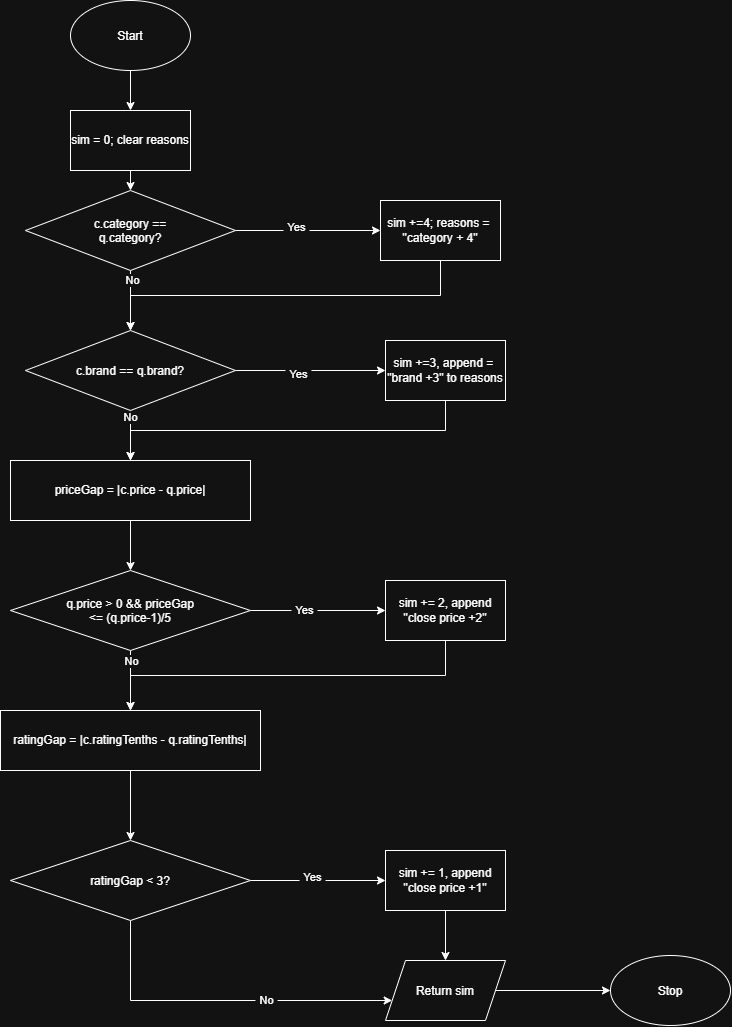

The diagram above was exported from draw.io. Its source (the exported page's mxGraphModel, read from the mxfile embedded in the PNG):
<mxGraphModel dx="1414" dy="785" grid="1" gridSize="10" guides="1" tooltips="1" connect="1" arrows="1" fold="1" page="1" pageScale="1" pageWidth="850" pageHeight="1100" math="0" shadow="0">
  <root>
    <mxCell id="0" />
    <mxCell id="1" parent="0" />
    <mxCell id="BlNGjY8taMMnkafts2cJ-3" edge="1" parent="1" source="BlNGjY8taMMnkafts2cJ-1" style="edgeStyle=orthogonalEdgeStyle;rounded=0;orthogonalLoop=1;jettySize=auto;html=1;exitX=0.5;exitY=1;exitDx=0;exitDy=0;defaultLabelBackgroundColor=page;labelPadding=0 4;" target="BlNGjY8taMMnkafts2cJ-2">
      <mxGeometry relative="1" as="geometry" />
    </mxCell>
    <mxCell id="BlNGjY8taMMnkafts2cJ-1" parent="1" style="ellipse;whiteSpace=wrap;html=1;shapeInside=1;" value="Start" vertex="1">
      <mxGeometry height="70" width="120" x="110" y="20" as="geometry" />
    </mxCell>
    <mxCell id="BlNGjY8taMMnkafts2cJ-5" edge="1" parent="1" source="BlNGjY8taMMnkafts2cJ-2" style="edgeStyle=orthogonalEdgeStyle;rounded=0;orthogonalLoop=1;jettySize=auto;html=1;exitX=0.5;exitY=1;exitDx=0;exitDy=0;entryX=0.5;entryY=0;entryDx=0;entryDy=0;defaultLabelBackgroundColor=page;labelPadding=0 4;" target="BlNGjY8taMMnkafts2cJ-4">
      <mxGeometry relative="1" as="geometry" />
    </mxCell>
    <mxCell id="BlNGjY8taMMnkafts2cJ-2" parent="1" style="rounded=0;whiteSpace=wrap;html=1;" value="sim = 0; clear reasons" vertex="1">
      <mxGeometry height="60" width="120" x="110" y="130" as="geometry" />
    </mxCell>
    <mxCell id="BlNGjY8taMMnkafts2cJ-7" edge="1" parent="1" source="BlNGjY8taMMnkafts2cJ-4" style="edgeStyle=orthogonalEdgeStyle;rounded=0;orthogonalLoop=1;jettySize=auto;html=1;exitX=1;exitY=0.5;exitDx=0;exitDy=0;entryX=0;entryY=0.5;entryDx=0;entryDy=0;defaultLabelBackgroundColor=page;labelPadding=0 4;" target="BlNGjY8taMMnkafts2cJ-6">
      <mxGeometry relative="1" as="geometry" />
    </mxCell>
    <mxCell id="BlNGjY8taMMnkafts2cJ-8" connectable="0" parent="BlNGjY8taMMnkafts2cJ-7" style="edgeLabel;html=1;align=center;verticalAlign=middle;resizable=0;points=[];inheritText=1;defaultLabelBackgroundColor=page;labelPadding=0 4;" value="Yes&lt;div&gt;&lt;br&gt;&lt;/div&gt;" vertex="1">
      <mxGeometry relative="1" x="-0.1724" y="-3" as="geometry">
        <mxPoint as="offset" />
      </mxGeometry>
    </mxCell>
    <mxCell id="BlNGjY8taMMnkafts2cJ-10" edge="1" parent="1" source="BlNGjY8taMMnkafts2cJ-4" style="edgeStyle=orthogonalEdgeStyle;rounded=0;orthogonalLoop=1;jettySize=auto;html=1;exitX=0.5;exitY=1;exitDx=0;exitDy=0;entryX=0.5;entryY=0;entryDx=0;entryDy=0;defaultLabelBackgroundColor=page;labelPadding=0 4;" target="BlNGjY8taMMnkafts2cJ-9">
      <mxGeometry relative="1" as="geometry" />
    </mxCell>
    <mxCell id="BlNGjY8taMMnkafts2cJ-11" connectable="0" parent="BlNGjY8taMMnkafts2cJ-10" style="edgeLabel;html=1;align=center;verticalAlign=middle;resizable=0;points=[];inheritText=1;defaultLabelBackgroundColor=page;labelPadding=0 4;" value="No" vertex="1">
      <mxGeometry relative="1" x="-0.7" y="1" as="geometry">
        <mxPoint as="offset" />
      </mxGeometry>
    </mxCell>
    <mxCell id="BlNGjY8taMMnkafts2cJ-4" parent="1" style="rhombus;whiteSpace=wrap;html=1;shapeInside=1;" value="c.category == q.category?" vertex="1">
      <mxGeometry height="80" width="210" x="65" y="210" as="geometry" />
    </mxCell>
    <mxCell id="BlNGjY8taMMnkafts2cJ-12" edge="1" parent="1" source="BlNGjY8taMMnkafts2cJ-6" style="edgeStyle=orthogonalEdgeStyle;rounded=0;orthogonalLoop=1;jettySize=auto;html=1;exitX=0.5;exitY=1;exitDx=0;exitDy=0;entryX=0.5;entryY=0;entryDx=0;entryDy=0;defaultLabelBackgroundColor=page;labelPadding=0 4;" target="BlNGjY8taMMnkafts2cJ-9">
      <mxGeometry relative="1" as="geometry" />
    </mxCell>
    <mxCell id="BlNGjY8taMMnkafts2cJ-6" parent="1" style="rounded=0;whiteSpace=wrap;html=1;" value="sim +=4; reasons =&amp;nbsp; &quot;category + 4&quot;" vertex="1">
      <mxGeometry height="60" width="120" x="420" y="220" as="geometry" />
    </mxCell>
    <mxCell id="BlNGjY8taMMnkafts2cJ-14" edge="1" parent="1" source="BlNGjY8taMMnkafts2cJ-9" style="edgeStyle=orthogonalEdgeStyle;rounded=0;orthogonalLoop=1;jettySize=auto;html=1;exitX=1;exitY=0.5;exitDx=0;exitDy=0;entryX=0;entryY=0.5;entryDx=0;entryDy=0;defaultLabelBackgroundColor=page;labelPadding=0 4;" target="BlNGjY8taMMnkafts2cJ-13">
      <mxGeometry relative="1" as="geometry" />
    </mxCell>
    <mxCell id="BlNGjY8taMMnkafts2cJ-18" connectable="0" parent="BlNGjY8taMMnkafts2cJ-14" style="edgeLabel;html=1;align=center;verticalAlign=middle;resizable=0;points=[];inheritText=1;defaultLabelBackgroundColor=page;labelPadding=0 4;" value="Yes" vertex="1">
      <mxGeometry relative="1" x="-0.1733" y="-3" as="geometry">
        <mxPoint as="offset" />
      </mxGeometry>
    </mxCell>
    <mxCell id="BlNGjY8taMMnkafts2cJ-17" edge="1" parent="1" source="BlNGjY8taMMnkafts2cJ-9" style="edgeStyle=orthogonalEdgeStyle;rounded=0;orthogonalLoop=1;jettySize=auto;html=1;exitX=0.5;exitY=1;exitDx=0;exitDy=0;entryX=0.5;entryY=0;entryDx=0;entryDy=0;defaultLabelBackgroundColor=page;labelPadding=0 4;" target="BlNGjY8taMMnkafts2cJ-16">
      <mxGeometry relative="1" as="geometry" />
    </mxCell>
    <mxCell id="BlNGjY8taMMnkafts2cJ-19" connectable="0" parent="BlNGjY8taMMnkafts2cJ-17" style="edgeLabel;html=1;align=center;verticalAlign=middle;resizable=0;points=[];inheritText=1;defaultLabelBackgroundColor=page;labelPadding=0 4;" value="No" vertex="1">
      <mxGeometry relative="1" x="-0.76" y="-1" as="geometry">
        <mxPoint as="offset" />
      </mxGeometry>
    </mxCell>
    <mxCell id="BlNGjY8taMMnkafts2cJ-9" parent="1" style="rhombus;whiteSpace=wrap;html=1;shapeInside=1;" value="c.brand == q.brand?" vertex="1">
      <mxGeometry height="80" width="210" x="65" y="350" as="geometry" />
    </mxCell>
    <mxCell id="BlNGjY8taMMnkafts2cJ-20" edge="1" parent="1" source="BlNGjY8taMMnkafts2cJ-13" style="edgeStyle=orthogonalEdgeStyle;rounded=0;orthogonalLoop=1;jettySize=auto;html=1;exitX=0.5;exitY=1;exitDx=0;exitDy=0;entryX=0.5;entryY=0;entryDx=0;entryDy=0;defaultLabelBackgroundColor=page;labelPadding=0 4;" target="BlNGjY8taMMnkafts2cJ-16">
      <mxGeometry relative="1" as="geometry" />
    </mxCell>
    <mxCell id="BlNGjY8taMMnkafts2cJ-13" parent="1" style="rounded=0;whiteSpace=wrap;html=1;" value="sim +=3, append =&amp;nbsp; &quot;brand +3&quot; to reasons" vertex="1">
      <mxGeometry height="60" width="120" x="425" y="360" as="geometry" />
    </mxCell>
    <mxCell id="BlNGjY8taMMnkafts2cJ-23" edge="1" parent="1" source="BlNGjY8taMMnkafts2cJ-15" style="edgeStyle=orthogonalEdgeStyle;rounded=0;orthogonalLoop=1;jettySize=auto;html=1;exitX=1;exitY=0.5;exitDx=0;exitDy=0;defaultLabelBackgroundColor=page;labelPadding=0 4;" target="BlNGjY8taMMnkafts2cJ-22">
      <mxGeometry relative="1" as="geometry" />
    </mxCell>
    <mxCell id="BlNGjY8taMMnkafts2cJ-24" connectable="0" parent="BlNGjY8taMMnkafts2cJ-23" style="edgeLabel;html=1;align=center;verticalAlign=middle;resizable=0;points=[];inheritText=1;defaultLabelBackgroundColor=page;labelPadding=0 4;" value="Yes" vertex="1">
      <mxGeometry relative="1" x="-0.2148" y="1" as="geometry">
        <mxPoint as="offset" />
      </mxGeometry>
    </mxCell>
    <mxCell id="BlNGjY8taMMnkafts2cJ-26" edge="1" parent="1" source="BlNGjY8taMMnkafts2cJ-15" style="edgeStyle=orthogonalEdgeStyle;rounded=0;orthogonalLoop=1;jettySize=auto;html=1;exitX=0.5;exitY=1;exitDx=0;exitDy=0;entryX=0.5;entryY=0;entryDx=0;entryDy=0;defaultLabelBackgroundColor=page;labelPadding=0 4;" target="BlNGjY8taMMnkafts2cJ-25">
      <mxGeometry relative="1" as="geometry" />
    </mxCell>
    <mxCell id="BlNGjY8taMMnkafts2cJ-27" connectable="0" parent="BlNGjY8taMMnkafts2cJ-26" style="edgeLabel;html=1;align=center;verticalAlign=middle;resizable=0;points=[];inheritText=1;defaultLabelBackgroundColor=page;labelPadding=0 4;" value="No" vertex="1">
      <mxGeometry relative="1" x="-0.6667" as="geometry">
        <mxPoint as="offset" />
      </mxGeometry>
    </mxCell>
    <mxCell id="BlNGjY8taMMnkafts2cJ-15" parent="1" style="rhombus;whiteSpace=wrap;html=1;shapeInside=1;" value="q.price &amp;gt; 0 &amp;amp;&amp;amp; priceGap &amp;lt;= (q.price-1)/5" vertex="1">
      <mxGeometry height="80" width="240" x="50" y="590" as="geometry" />
    </mxCell>
    <mxCell id="BlNGjY8taMMnkafts2cJ-21" edge="1" parent="1" source="BlNGjY8taMMnkafts2cJ-16" style="edgeStyle=orthogonalEdgeStyle;rounded=0;orthogonalLoop=1;jettySize=auto;html=1;exitX=0.5;exitY=1;exitDx=0;exitDy=0;entryX=0.5;entryY=0;entryDx=0;entryDy=0;defaultLabelBackgroundColor=page;labelPadding=0 4;" target="BlNGjY8taMMnkafts2cJ-15">
      <mxGeometry relative="1" as="geometry" />
    </mxCell>
    <mxCell id="BlNGjY8taMMnkafts2cJ-16" parent="1" style="rounded=0;whiteSpace=wrap;html=1;" value="priceGap = |c.price - q.price|" vertex="1">
      <mxGeometry height="60" width="240" x="50" y="480" as="geometry" />
    </mxCell>
    <mxCell id="BlNGjY8taMMnkafts2cJ-28" edge="1" parent="1" source="BlNGjY8taMMnkafts2cJ-22" style="edgeStyle=orthogonalEdgeStyle;rounded=0;orthogonalLoop=1;jettySize=auto;html=1;exitX=0.5;exitY=1;exitDx=0;exitDy=0;defaultLabelBackgroundColor=page;labelPadding=0 4;entryX=0.5;entryY=0;entryDx=0;entryDy=0;" target="BlNGjY8taMMnkafts2cJ-25">
      <mxGeometry relative="1" as="geometry">
        <mxPoint x="280" y="680" as="targetPoint" />
      </mxGeometry>
    </mxCell>
    <mxCell id="BlNGjY8taMMnkafts2cJ-22" parent="1" style="rounded=0;whiteSpace=wrap;html=1;" value="sim += 2, append &quot;close price +2&quot;" vertex="1">
      <mxGeometry height="60" width="120" x="425" y="600" as="geometry" />
    </mxCell>
    <mxCell id="BlNGjY8taMMnkafts2cJ-30" edge="1" parent="1" source="BlNGjY8taMMnkafts2cJ-25" style="edgeStyle=orthogonalEdgeStyle;rounded=0;orthogonalLoop=1;jettySize=auto;html=1;exitX=0.5;exitY=1;exitDx=0;exitDy=0;defaultLabelBackgroundColor=page;labelPadding=0 4;" target="BlNGjY8taMMnkafts2cJ-29">
      <mxGeometry relative="1" as="geometry" />
    </mxCell>
    <mxCell id="BlNGjY8taMMnkafts2cJ-25" parent="1" style="rounded=0;whiteSpace=wrap;html=1;" value="ratingGap = |c.ratingTenths - q.ratingTenths|" vertex="1">
      <mxGeometry height="60" width="260" x="40" y="730" as="geometry" />
    </mxCell>
    <mxCell id="BlNGjY8taMMnkafts2cJ-32" edge="1" parent="1" source="BlNGjY8taMMnkafts2cJ-29" style="edgeStyle=orthogonalEdgeStyle;rounded=0;orthogonalLoop=1;jettySize=auto;html=1;exitX=1;exitY=0.5;exitDx=0;exitDy=0;entryX=0;entryY=0.5;entryDx=0;entryDy=0;defaultLabelBackgroundColor=page;labelPadding=0 4;" target="BlNGjY8taMMnkafts2cJ-31">
      <mxGeometry relative="1" as="geometry" />
    </mxCell>
    <mxCell id="BlNGjY8taMMnkafts2cJ-33" connectable="0" parent="BlNGjY8taMMnkafts2cJ-32" style="edgeLabel;html=1;align=center;verticalAlign=middle;resizable=0;points=[];inheritText=1;defaultLabelBackgroundColor=page;labelPadding=0 4;" value="Yes" vertex="1">
      <mxGeometry relative="1" x="-0.0963" y="4" as="geometry">
        <mxPoint as="offset" />
      </mxGeometry>
    </mxCell>
    <mxCell id="BlNGjY8taMMnkafts2cJ-37" edge="1" parent="1" source="BlNGjY8taMMnkafts2cJ-29" style="edgeStyle=orthogonalEdgeStyle;rounded=0;orthogonalLoop=1;jettySize=auto;html=1;exitX=0.5;exitY=1;exitDx=0;exitDy=0;defaultLabelBackgroundColor=page;labelPadding=0 4;" target="BlNGjY8taMMnkafts2cJ-34">
      <mxGeometry relative="1" x="0.0925" as="geometry">
        <Array as="points">
          <mxPoint x="170" y="1020" />
        </Array>
        <mxPoint x="170" y="1030" as="targetPoint" />
      </mxGeometry>
    </mxCell>
    <mxCell id="BlNGjY8taMMnkafts2cJ-38" connectable="0" parent="BlNGjY8taMMnkafts2cJ-37" style="edgeLabel;html=1;align=center;verticalAlign=middle;resizable=0;points=[];inheritText=1;defaultLabelBackgroundColor=page;labelPadding=0 4;" value="No" vertex="1">
      <mxGeometry relative="1" x="0.2594" y="1" as="geometry">
        <mxPoint as="offset" />
      </mxGeometry>
    </mxCell>
    <mxCell id="BlNGjY8taMMnkafts2cJ-29" parent="1" style="rhombus;whiteSpace=wrap;html=1;shapeInside=1;" value="ratingGap &amp;lt; 3?" vertex="1">
      <mxGeometry height="80" width="240" x="50" y="860" as="geometry" />
    </mxCell>
    <mxCell id="BlNGjY8taMMnkafts2cJ-39" edge="1" parent="1" source="BlNGjY8taMMnkafts2cJ-31" style="edgeStyle=orthogonalEdgeStyle;rounded=0;orthogonalLoop=1;jettySize=auto;html=1;exitX=0.5;exitY=1;exitDx=0;exitDy=0;entryX=0.5;entryY=0;entryDx=0;entryDy=0;defaultLabelBackgroundColor=page;labelPadding=0 4;" target="BlNGjY8taMMnkafts2cJ-34">
      <mxGeometry relative="1" as="geometry" />
    </mxCell>
    <mxCell id="BlNGjY8taMMnkafts2cJ-31" parent="1" style="rounded=0;whiteSpace=wrap;html=1;" value="sim += 1, append &quot;close price +1&quot;" vertex="1">
      <mxGeometry height="60" width="120" x="425" y="870" as="geometry" />
    </mxCell>
    <mxCell id="BlNGjY8taMMnkafts2cJ-41" edge="1" parent="1" source="BlNGjY8taMMnkafts2cJ-34" style="edgeStyle=orthogonalEdgeStyle;rounded=0;orthogonalLoop=1;jettySize=auto;html=1;exitX=1;exitY=0.5;exitDx=0;exitDy=0;entryX=0;entryY=0.5;entryDx=0;entryDy=0;defaultLabelBackgroundColor=page;labelPadding=0 4;" target="BlNGjY8taMMnkafts2cJ-40">
      <mxGeometry relative="1" as="geometry" />
    </mxCell>
    <mxCell id="BlNGjY8taMMnkafts2cJ-34" parent="1" style="shape=parallelogram;perimeter=parallelogramPerimeter;whiteSpace=wrap;html=1;shapeInside=1;fixedSize=1;" value="Return sim" vertex="1">
      <mxGeometry height="60" width="120" x="425" y="980" as="geometry" />
    </mxCell>
    <mxCell id="BlNGjY8taMMnkafts2cJ-40" parent="1" style="ellipse;whiteSpace=wrap;html=1;shapeInside=1;" value="Stop" vertex="1">
      <mxGeometry height="70" width="120" x="650" y="975" as="geometry" />
    </mxCell>
  </root>
</mxGraphModel>